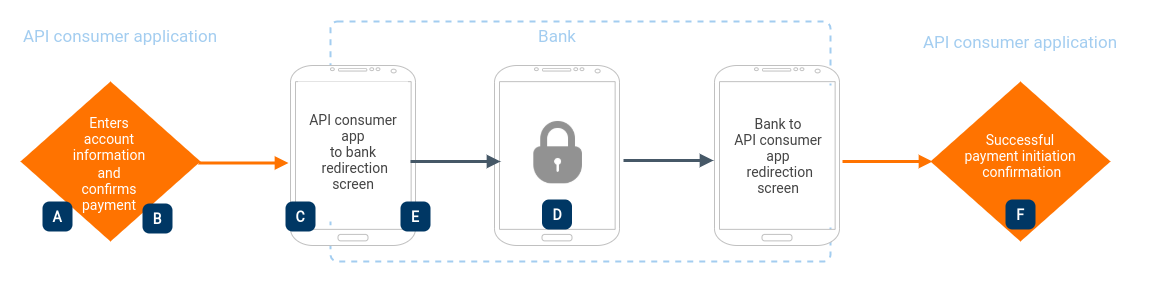

The diagram above was exported from draw.io. Its source (the exported page's mxGraphModel, read from the mxfile embedded in the PNG):
<mxGraphModel dx="1350" dy="713" grid="1" gridSize="10" guides="1" tooltips="1" connect="1" arrows="1" fold="1" page="1" pageScale="1" pageWidth="1169" pageHeight="827" math="0" shadow="0">
  <root>
    <mxCell id="0" />
    <mxCell id="1" parent="0" />
    <mxCell id="2" value="" style="rounded=1;whiteSpace=wrap;html=1;absoluteArcSize=1;arcSize=14;strokeWidth=2;dashed=1;fillColor=none;strokeColor=#A3CDF0;fontFamily=Roboto;fontSource=https%3A%2F%2Ffonts.googleapis.com%2Fcss%3Ffamily%3DRoboto;" vertex="1" parent="1">
      <mxGeometry x="430" y="100" width="500" height="240" as="geometry" />
    </mxCell>
    <mxCell id="3" value="" style="shape=image;html=1;verticalAlign=top;verticalLabelPosition=bottom;labelBackgroundColor=#ffffff;imageAspect=0;aspect=fixed;image=https://cdn1.iconfinder.com/data/icons/hawcons/32/698634-icon-118-lock-rounded-128.png;fontFamily=Roboto;fontSource=https%3A%2F%2Ffonts.googleapis.com%2Fcss%3Ffamily%3DRoboto;" vertex="1" parent="1">
      <mxGeometry x="619.5" y="193" width="74" height="74" as="geometry" />
    </mxCell>
    <mxCell id="4" value="&lt;font color=&quot;#a3cdf0&quot; style=&quot;font-size: 17px&quot;&gt;Bank&lt;/font&gt;" style="text;html=1;strokeColor=none;fillColor=none;align=center;verticalAlign=middle;whiteSpace=wrap;rounded=0;dashed=1;fontFamily=Roboto;fontSource=https%3A%2F%2Ffonts.googleapis.com%2Fcss%3Ffamily%3DRoboto;" vertex="1" parent="1">
      <mxGeometry x="636.5" y="104" width="40" height="20" as="geometry" />
    </mxCell>
    <mxCell id="5" value="&lt;font color=&quot;#a3cdf0&quot; style=&quot;font-size: 17px&quot;&gt;API consumer application&lt;/font&gt;" style="text;html=1;strokeColor=none;fillColor=none;align=center;verticalAlign=middle;whiteSpace=wrap;rounded=0;dashed=1;fontFamily=Roboto;fontSource=https%3A%2F%2Ffonts.googleapis.com%2Fcss%3Ffamily%3DRoboto;" vertex="1" parent="1">
      <mxGeometry x="120" y="104" width="200" height="20" as="geometry" />
    </mxCell>
    <mxCell id="6" value="&lt;span style=&quot;color: rgb(163, 205, 240); font-size: 17px;&quot;&gt;API consumer application&lt;/span&gt;" style="text;html=1;strokeColor=none;fillColor=none;align=center;verticalAlign=middle;whiteSpace=wrap;rounded=0;dashed=1;fontFamily=Roboto;fontSource=https%3A%2F%2Ffonts.googleapis.com%2Fcss%3Ffamily%3DRoboto;" vertex="1" parent="1">
      <mxGeometry x="1005" y="110" width="230" height="20" as="geometry" />
    </mxCell>
    <mxCell id="7" value="" style="verticalLabelPosition=bottom;verticalAlign=top;html=1;shadow=0;dashed=0;strokeWidth=1;shape=mxgraph.android.phone2;strokeColor=#c0c0c0;fontFamily=Roboto;fontSource=https%3A%2F%2Ffonts.googleapis.com%2Fcss%3Ffamily%3DRoboto;" vertex="1" parent="1">
      <mxGeometry x="390" y="144" width="125" height="180" as="geometry" />
    </mxCell>
    <mxCell id="8" value="" style="verticalLabelPosition=bottom;verticalAlign=top;html=1;shadow=0;dashed=0;strokeWidth=1;shape=mxgraph.android.phone2;strokeColor=#c0c0c0;fontFamily=Roboto;fontSource=https%3A%2F%2Ffonts.googleapis.com%2Fcss%3Ffamily%3DRoboto;" vertex="1" parent="1">
      <mxGeometry x="594" y="144" width="125" height="180" as="geometry" />
    </mxCell>
    <mxCell id="9" value="&lt;font style=&quot;font-size: 14px&quot; color=&quot;#ffffff&quot;&gt;&lt;b&gt;D&lt;/b&gt;&lt;/font&gt;" style="rounded=1;whiteSpace=wrap;html=1;absoluteArcSize=1;arcSize=14;strokeWidth=2;fillColor=#003764;strokeColor=none;fontFamily=Roboto;fontSource=https%3A%2F%2Ffonts.googleapis.com%2Fcss%3Ffamily%3DRoboto;" vertex="1" parent="1">
      <mxGeometry x="641.5" y="278" width="30" height="30" as="geometry" />
    </mxCell>
    <mxCell id="10" value="" style="verticalLabelPosition=bottom;verticalAlign=top;html=1;shadow=0;dashed=0;strokeWidth=1;shape=mxgraph.android.phone2;strokeColor=#c0c0c0;fontFamily=Roboto;fontSource=https%3A%2F%2Ffonts.googleapis.com%2Fcss%3Ffamily%3DRoboto;" vertex="1" parent="1">
      <mxGeometry x="814" y="144" width="125" height="180" as="geometry" />
    </mxCell>
    <mxCell id="11" value="" style="endArrow=block;html=1;strokeColor=#ff7300;strokeWidth=3;endFill=1;fontFamily=Roboto;fontSource=https%3A%2F%2Ffonts.googleapis.com%2Fcss%3Ffamily%3DRoboto;" edge="1" parent="1">
      <mxGeometry width="50" height="50" relative="1" as="geometry">
        <mxPoint x="298" y="241.5" as="sourcePoint" />
        <mxPoint x="388" y="241.5" as="targetPoint" />
        <Array as="points">
          <mxPoint x="343" y="241.5" />
        </Array>
      </mxGeometry>
    </mxCell>
    <mxCell id="12" value="" style="endArrow=block;html=1;strokeColor=#465867;strokeWidth=3;endFill=1;fontFamily=Roboto;fontSource=https%3A%2F%2Ffonts.googleapis.com%2Fcss%3Ffamily%3DRoboto;" edge="1" parent="1">
      <mxGeometry width="50" height="50" relative="1" as="geometry">
        <mxPoint x="510" y="240" as="sourcePoint" />
        <mxPoint x="600" y="240" as="targetPoint" />
      </mxGeometry>
    </mxCell>
    <mxCell id="13" value="" style="endArrow=block;html=1;strokeColor=#465867;strokeWidth=3;endFill=1;fontFamily=Roboto;fontSource=https%3A%2F%2Ffonts.googleapis.com%2Fcss%3Ffamily%3DRoboto;" edge="1" parent="1">
      <mxGeometry width="50" height="50" relative="1" as="geometry">
        <mxPoint x="723" y="239" as="sourcePoint" />
        <mxPoint x="813" y="239" as="targetPoint" />
      </mxGeometry>
    </mxCell>
    <mxCell id="14" value="" style="endArrow=block;html=1;strokeColor=#ff7300;strokeWidth=3;endFill=1;fontFamily=Roboto;fontSource=https%3A%2F%2Ffonts.googleapis.com%2Fcss%3Ffamily%3DRoboto;" edge="1" parent="1">
      <mxGeometry width="50" height="50" relative="1" as="geometry">
        <mxPoint x="942" y="240" as="sourcePoint" />
        <mxPoint x="1032" y="240" as="targetPoint" />
        <Array as="points">
          <mxPoint x="987" y="240" />
        </Array>
      </mxGeometry>
    </mxCell>
    <mxCell id="15" value="&lt;p style=&quot;font-size: 14px&quot;&gt;&lt;br&gt;&lt;/p&gt;" style="rhombus;whiteSpace=wrap;html=1;fillColor=#ff7300;strokeColor=none;fontFamily=Roboto;fontSource=https%3A%2F%2Ffonts.googleapis.com%2Fcss%3Ffamily%3DRoboto;" vertex="1" parent="1">
      <mxGeometry x="120" y="160" width="180" height="160" as="geometry" />
    </mxCell>
    <mxCell id="16" value="&lt;span style=&quot;color: rgb(68, 68, 68); font-size: 14px;&quot;&gt;Bank to&lt;br&gt;API consumer app&lt;br&gt;&amp;nbsp;&lt;/span&gt;&lt;span style=&quot;color: rgb(68, 68, 68); font-size: 14px;&quot;&gt;redirection screen&lt;/span&gt;" style="text;html=1;align=center;verticalAlign=middle;whiteSpace=wrap;rounded=0;fillColor=#FFFFFF;fontFamily=Roboto;fontSource=https%3A%2F%2Ffonts.googleapis.com%2Fcss%3Ffamily%3DRoboto;" vertex="1" parent="1">
      <mxGeometry x="822.5" y="164" width="110" height="140" as="geometry" />
    </mxCell>
    <mxCell id="17" value="&lt;span style=&quot;color: rgb(68, 68, 68); font-size: 14px;&quot;&gt;API consumer app&lt;br&gt;to bank&lt;br&gt;&amp;nbsp;&lt;/span&gt;&lt;span style=&quot;color: rgb(68, 68, 68); font-size: 14px;&quot;&gt;redirection screen&lt;/span&gt;" style="text;html=1;align=center;verticalAlign=middle;whiteSpace=wrap;rounded=0;fillColor=#FFFFFF;fontFamily=Roboto;fontSource=https%3A%2F%2Ffonts.googleapis.com%2Fcss%3Ffamily%3DRoboto;" vertex="1" parent="1">
      <mxGeometry x="397.5" y="160" width="110" height="140" as="geometry" />
    </mxCell>
    <mxCell id="18" value="&lt;font style=&quot;font-size: 14px&quot; color=&quot;#ffffff&quot;&gt;&lt;b&gt;C&lt;/b&gt;&lt;/font&gt;" style="rounded=1;whiteSpace=wrap;html=1;absoluteArcSize=1;arcSize=14;strokeWidth=2;fillColor=#003764;strokeColor=none;fontFamily=Roboto;fontSource=https%3A%2F%2Ffonts.googleapis.com%2Fcss%3Ffamily%3DRoboto;" vertex="1" parent="1">
      <mxGeometry x="385" y="280" width="30" height="30" as="geometry" />
    </mxCell>
    <mxCell id="19" value="&lt;font style=&quot;font-size: 14px&quot; color=&quot;#ffffff&quot;&gt;&lt;b&gt;E&lt;/b&gt;&lt;/font&gt;" style="rounded=1;whiteSpace=wrap;html=1;absoluteArcSize=1;arcSize=14;strokeWidth=2;fillColor=#003764;strokeColor=none;fontFamily=Roboto;fontSource=https%3A%2F%2Ffonts.googleapis.com%2Fcss%3Ffamily%3DRoboto;" vertex="1" parent="1">
      <mxGeometry x="500" y="280" width="30" height="30" as="geometry" />
    </mxCell>
    <mxCell id="20" value="&lt;font style=&quot;font-size: 14px&quot; color=&quot;#ffffff&quot;&gt;&lt;b&gt;B&lt;/b&gt;&lt;/font&gt;" style="rounded=1;whiteSpace=wrap;html=1;absoluteArcSize=1;arcSize=14;strokeWidth=2;fillColor=#003764;strokeColor=none;fontFamily=Roboto;fontSource=https%3A%2F%2Ffonts.googleapis.com%2Fcss%3Ffamily%3DRoboto;" vertex="1" parent="1">
      <mxGeometry x="242" y="282" width="30" height="30" as="geometry" />
    </mxCell>
    <mxCell id="21" value="&lt;font style=&quot;font-size: 14px&quot; color=&quot;#ffffff&quot;&gt;&lt;b&gt;A&lt;/b&gt;&lt;/font&gt;" style="rounded=1;whiteSpace=wrap;html=1;absoluteArcSize=1;arcSize=14;strokeWidth=2;fillColor=#003764;strokeColor=none;fontFamily=Roboto;fontSource=https%3A%2F%2Ffonts.googleapis.com%2Fcss%3Ffamily%3DRoboto;" vertex="1" parent="1">
      <mxGeometry x="142" y="280" width="30" height="30" as="geometry" />
    </mxCell>
    <mxCell id="22" value="&lt;span style=&quot;color: rgb(255, 255, 255); font-size: 14px;&quot;&gt;Enters account information&lt;/span&gt;&lt;br style=&quot;color: rgb(255, 255, 255); font-size: 14px;&quot;&gt;&lt;span style=&quot;color: rgb(255, 255, 255); font-size: 14px;&quot;&gt;and confirms payment&lt;/span&gt;" style="text;html=1;strokeColor=none;fillColor=none;align=center;verticalAlign=middle;whiteSpace=wrap;rounded=0;fontFamily=Roboto;fontSource=https%3A%2F%2Ffonts.googleapis.com%2Fcss%3Ffamily%3DRoboto;" vertex="1" parent="1">
      <mxGeometry x="189" y="231.5" width="40" height="20" as="geometry" />
    </mxCell>
    <mxCell id="23" value="&lt;p style=&quot;font-size: 14px&quot;&gt;&lt;br&gt;&lt;/p&gt;" style="rhombus;whiteSpace=wrap;html=1;fillColor=#ff7300;strokeColor=none;fontFamily=Roboto;fontSource=https%3A%2F%2Ffonts.googleapis.com%2Fcss%3Ffamily%3DRoboto;" vertex="1" parent="1">
      <mxGeometry x="1030" y="160" width="180" height="160" as="geometry" />
    </mxCell>
    <mxCell id="24" value="&lt;font style=&quot;font-size: 14px&quot; color=&quot;#ffffff&quot;&gt;&lt;b&gt;F&lt;/b&gt;&lt;/font&gt;" style="rounded=1;whiteSpace=wrap;html=1;absoluteArcSize=1;arcSize=14;strokeWidth=2;fillColor=#003764;strokeColor=none;fontFamily=Roboto;fontSource=https%3A%2F%2Ffonts.googleapis.com%2Fcss%3Ffamily%3DRoboto;" vertex="1" parent="1">
      <mxGeometry x="1105" y="278" width="30" height="30" as="geometry" />
    </mxCell>
    <mxCell id="25" value="&lt;font style=&quot;font-size: 14px&quot; color=&quot;#ffffff&quot;&gt;&lt;span&gt;Successful payment&amp;nbsp;&lt;/span&gt;&lt;span&gt;initiation&lt;br&gt;&amp;nbsp;&lt;/span&gt;&lt;span&gt;confirmation&lt;/span&gt;&lt;/font&gt;" style="text;html=1;strokeColor=none;fillColor=none;align=center;verticalAlign=middle;whiteSpace=wrap;rounded=0;fontFamily=Roboto;fontColor=#444444;fontSource=https%3A%2F%2Ffonts.googleapis.com%2Fcss%3Ffamily%3DRoboto;" vertex="1" parent="1">
      <mxGeometry x="1072" y="224" width="96" height="20" as="geometry" />
    </mxCell>
  </root>
</mxGraphModel>